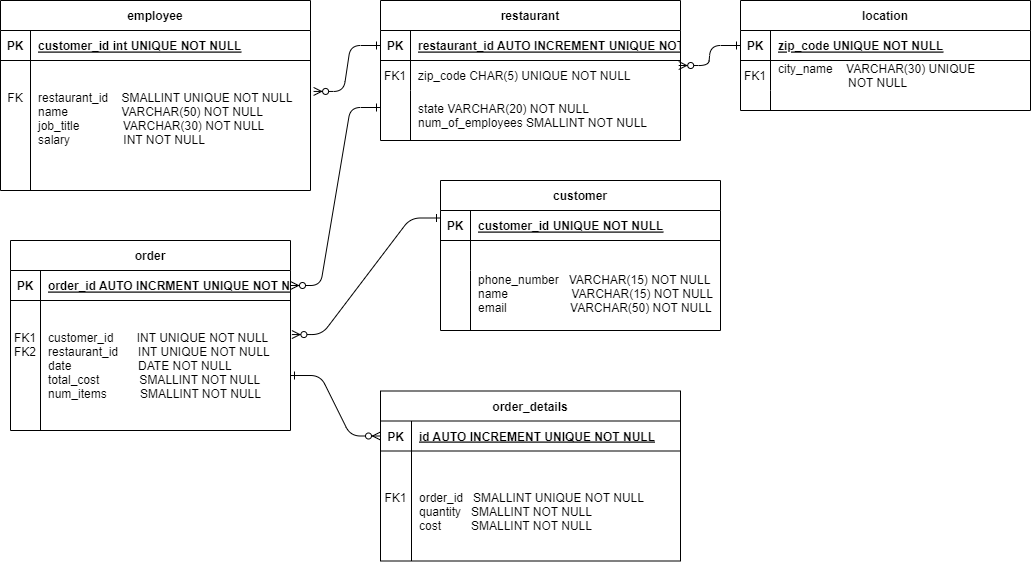

The diagram above was exported from draw.io. Its source (the exported page's mxGraphModel, read from the mxfile embedded in the PNG):
<mxGraphModel dx="1133" dy="1028" grid="1" gridSize="10" guides="1" tooltips="1" connect="1" arrows="1" fold="1" page="1" pageScale="1" pageWidth="1100" pageHeight="850" math="0" shadow="0" extFonts="Permanent Marker^https://fonts.googleapis.com/css?family=Permanent+Marker">
  <root>
    <mxCell id="0" />
    <mxCell id="1" parent="0" />
    <mxCell id="C-vyLk0tnHw3VtMMgP7b-2" value="restaurant" style="shape=table;startSize=30;container=1;collapsible=1;childLayout=tableLayout;fixedRows=1;rowLines=0;fontStyle=1;align=center;resizeLast=1;" parent="1" vertex="1">
      <mxGeometry x="400" y="70" width="300" height="140" as="geometry" />
    </mxCell>
    <mxCell id="C-vyLk0tnHw3VtMMgP7b-3" value="" style="shape=partialRectangle;collapsible=0;dropTarget=0;pointerEvents=0;fillColor=none;points=[[0,0.5],[1,0.5]];portConstraint=eastwest;top=0;left=0;right=0;bottom=1;" parent="C-vyLk0tnHw3VtMMgP7b-2" vertex="1">
      <mxGeometry y="30" width="300" height="30" as="geometry" />
    </mxCell>
    <mxCell id="C-vyLk0tnHw3VtMMgP7b-4" value="PK" style="shape=partialRectangle;overflow=hidden;connectable=0;fillColor=none;top=0;left=0;bottom=0;right=0;fontStyle=1;" parent="C-vyLk0tnHw3VtMMgP7b-3" vertex="1">
      <mxGeometry width="30" height="30" as="geometry">
        <mxRectangle width="30" height="30" as="alternateBounds" />
      </mxGeometry>
    </mxCell>
    <mxCell id="C-vyLk0tnHw3VtMMgP7b-5" value="restaurant_id AUTO INCREMENT UNIQUE NOT NULL" style="shape=partialRectangle;overflow=hidden;connectable=0;fillColor=none;top=0;left=0;bottom=0;right=0;align=left;spacingLeft=6;fontStyle=5;" parent="C-vyLk0tnHw3VtMMgP7b-3" vertex="1">
      <mxGeometry x="30" width="270" height="30" as="geometry">
        <mxRectangle width="270" height="30" as="alternateBounds" />
      </mxGeometry>
    </mxCell>
    <mxCell id="C-vyLk0tnHw3VtMMgP7b-6" value="" style="shape=partialRectangle;collapsible=0;dropTarget=0;pointerEvents=0;fillColor=none;points=[[0,0.5],[1,0.5]];portConstraint=eastwest;top=0;left=0;right=0;bottom=0;" parent="C-vyLk0tnHw3VtMMgP7b-2" vertex="1">
      <mxGeometry y="60" width="300" height="30" as="geometry" />
    </mxCell>
    <mxCell id="C-vyLk0tnHw3VtMMgP7b-7" value="FK1" style="shape=partialRectangle;overflow=hidden;connectable=0;fillColor=none;top=0;left=0;bottom=0;right=0;" parent="C-vyLk0tnHw3VtMMgP7b-6" vertex="1">
      <mxGeometry width="30" height="30" as="geometry">
        <mxRectangle width="30" height="30" as="alternateBounds" />
      </mxGeometry>
    </mxCell>
    <mxCell id="C-vyLk0tnHw3VtMMgP7b-8" value="zip_code CHAR(5) UNIQUE NOT NULL" style="shape=partialRectangle;overflow=hidden;connectable=0;fillColor=none;top=0;left=0;bottom=0;right=0;align=left;spacingLeft=6;" parent="C-vyLk0tnHw3VtMMgP7b-6" vertex="1">
      <mxGeometry x="30" width="270" height="30" as="geometry">
        <mxRectangle width="270" height="30" as="alternateBounds" />
      </mxGeometry>
    </mxCell>
    <mxCell id="C-vyLk0tnHw3VtMMgP7b-9" value="" style="shape=partialRectangle;collapsible=0;dropTarget=0;pointerEvents=0;fillColor=none;points=[[0,0.5],[1,0.5]];portConstraint=eastwest;top=0;left=0;right=0;bottom=0;" parent="C-vyLk0tnHw3VtMMgP7b-2" vertex="1">
      <mxGeometry y="90" width="300" height="50" as="geometry" />
    </mxCell>
    <mxCell id="C-vyLk0tnHw3VtMMgP7b-10" value="" style="shape=partialRectangle;overflow=hidden;connectable=0;fillColor=none;top=0;left=0;bottom=0;right=0;" parent="C-vyLk0tnHw3VtMMgP7b-9" vertex="1">
      <mxGeometry width="30" height="50" as="geometry">
        <mxRectangle width="30" height="50" as="alternateBounds" />
      </mxGeometry>
    </mxCell>
    <mxCell id="C-vyLk0tnHw3VtMMgP7b-11" value="state VARCHAR(20) NOT NULL&#10;num_of_employees SMALLINT NOT NULL" style="shape=partialRectangle;overflow=hidden;connectable=0;fillColor=none;top=0;left=0;bottom=0;right=0;align=left;spacingLeft=6;" parent="C-vyLk0tnHw3VtMMgP7b-9" vertex="1">
      <mxGeometry x="30" width="270" height="50" as="geometry">
        <mxRectangle width="270" height="50" as="alternateBounds" />
      </mxGeometry>
    </mxCell>
    <mxCell id="C-vyLk0tnHw3VtMMgP7b-13" value="customer" style="shape=table;startSize=30;container=1;collapsible=1;childLayout=tableLayout;fixedRows=1;rowLines=0;fontStyle=1;align=center;resizeLast=1;" parent="1" vertex="1">
      <mxGeometry x="460" y="250" width="280" height="150" as="geometry" />
    </mxCell>
    <mxCell id="C-vyLk0tnHw3VtMMgP7b-14" value="" style="shape=partialRectangle;collapsible=0;dropTarget=0;pointerEvents=0;fillColor=none;points=[[0,0.5],[1,0.5]];portConstraint=eastwest;top=0;left=0;right=0;bottom=1;" parent="C-vyLk0tnHw3VtMMgP7b-13" vertex="1">
      <mxGeometry y="30" width="280" height="30" as="geometry" />
    </mxCell>
    <mxCell id="C-vyLk0tnHw3VtMMgP7b-15" value="PK" style="shape=partialRectangle;overflow=hidden;connectable=0;fillColor=none;top=0;left=0;bottom=0;right=0;fontStyle=1;" parent="C-vyLk0tnHw3VtMMgP7b-14" vertex="1">
      <mxGeometry width="30" height="30" as="geometry">
        <mxRectangle width="30" height="30" as="alternateBounds" />
      </mxGeometry>
    </mxCell>
    <mxCell id="C-vyLk0tnHw3VtMMgP7b-16" value="customer_id UNIQUE NOT NULL" style="shape=partialRectangle;overflow=hidden;connectable=0;fillColor=none;top=0;left=0;bottom=0;right=0;align=left;spacingLeft=6;fontStyle=5;" parent="C-vyLk0tnHw3VtMMgP7b-14" vertex="1">
      <mxGeometry x="30" width="250" height="30" as="geometry">
        <mxRectangle width="250" height="30" as="alternateBounds" />
      </mxGeometry>
    </mxCell>
    <mxCell id="C-vyLk0tnHw3VtMMgP7b-17" value="" style="shape=partialRectangle;collapsible=0;dropTarget=0;pointerEvents=0;fillColor=none;points=[[0,0.5],[1,0.5]];portConstraint=eastwest;top=0;left=0;right=0;bottom=0;" parent="C-vyLk0tnHw3VtMMgP7b-13" vertex="1">
      <mxGeometry y="60" width="280" height="30" as="geometry" />
    </mxCell>
    <mxCell id="C-vyLk0tnHw3VtMMgP7b-18" value="" style="shape=partialRectangle;overflow=hidden;connectable=0;fillColor=none;top=0;left=0;bottom=0;right=0;" parent="C-vyLk0tnHw3VtMMgP7b-17" vertex="1">
      <mxGeometry width="30" height="30" as="geometry">
        <mxRectangle width="30" height="30" as="alternateBounds" />
      </mxGeometry>
    </mxCell>
    <mxCell id="C-vyLk0tnHw3VtMMgP7b-19" value="" style="shape=partialRectangle;overflow=hidden;connectable=0;fillColor=none;top=0;left=0;bottom=0;right=0;align=left;spacingLeft=6;" parent="C-vyLk0tnHw3VtMMgP7b-17" vertex="1">
      <mxGeometry x="30" width="250" height="30" as="geometry">
        <mxRectangle width="250" height="30" as="alternateBounds" />
      </mxGeometry>
    </mxCell>
    <mxCell id="C-vyLk0tnHw3VtMMgP7b-20" value="" style="shape=partialRectangle;collapsible=0;dropTarget=0;pointerEvents=0;fillColor=none;points=[[0,0.5],[1,0.5]];portConstraint=eastwest;top=0;left=0;right=0;bottom=0;" parent="C-vyLk0tnHw3VtMMgP7b-13" vertex="1">
      <mxGeometry y="90" width="280" height="60" as="geometry" />
    </mxCell>
    <mxCell id="C-vyLk0tnHw3VtMMgP7b-21" value="" style="shape=partialRectangle;overflow=hidden;connectable=0;fillColor=none;top=0;left=0;bottom=0;right=0;" parent="C-vyLk0tnHw3VtMMgP7b-20" vertex="1">
      <mxGeometry width="30" height="60" as="geometry">
        <mxRectangle width="30" height="60" as="alternateBounds" />
      </mxGeometry>
    </mxCell>
    <mxCell id="C-vyLk0tnHw3VtMMgP7b-22" value="phone_number   VARCHAR(15) NOT NULL &#10;name                   VARCHAR(15) NOT NULL&#10;email                   VARCHAR(50) NOT NULL&#10;" style="shape=partialRectangle;overflow=hidden;connectable=0;fillColor=none;top=0;left=0;bottom=0;right=0;align=left;spacingLeft=6;" parent="C-vyLk0tnHw3VtMMgP7b-20" vertex="1">
      <mxGeometry x="30" width="250" height="60" as="geometry">
        <mxRectangle width="250" height="60" as="alternateBounds" />
      </mxGeometry>
    </mxCell>
    <mxCell id="C-vyLk0tnHw3VtMMgP7b-23" value="employee" style="shape=table;startSize=30;container=1;collapsible=1;childLayout=tableLayout;fixedRows=1;rowLines=0;fontStyle=1;align=center;resizeLast=1;" parent="1" vertex="1">
      <mxGeometry x="20" y="70" width="310" height="190" as="geometry" />
    </mxCell>
    <mxCell id="C-vyLk0tnHw3VtMMgP7b-24" value="" style="shape=partialRectangle;collapsible=0;dropTarget=0;pointerEvents=0;fillColor=none;points=[[0,0.5],[1,0.5]];portConstraint=eastwest;top=0;left=0;right=0;bottom=1;" parent="C-vyLk0tnHw3VtMMgP7b-23" vertex="1">
      <mxGeometry y="30" width="310" height="30" as="geometry" />
    </mxCell>
    <mxCell id="C-vyLk0tnHw3VtMMgP7b-25" value="PK" style="shape=partialRectangle;overflow=hidden;connectable=0;fillColor=none;top=0;left=0;bottom=0;right=0;fontStyle=1;" parent="C-vyLk0tnHw3VtMMgP7b-24" vertex="1">
      <mxGeometry width="30" height="30" as="geometry">
        <mxRectangle width="30" height="30" as="alternateBounds" />
      </mxGeometry>
    </mxCell>
    <mxCell id="C-vyLk0tnHw3VtMMgP7b-26" value="customer_id int UNIQUE NOT NULL " style="shape=partialRectangle;overflow=hidden;connectable=0;fillColor=none;top=0;left=0;bottom=0;right=0;align=left;spacingLeft=6;fontStyle=5;" parent="C-vyLk0tnHw3VtMMgP7b-24" vertex="1">
      <mxGeometry x="30" width="280" height="30" as="geometry">
        <mxRectangle width="280" height="30" as="alternateBounds" />
      </mxGeometry>
    </mxCell>
    <mxCell id="C-vyLk0tnHw3VtMMgP7b-27" value="" style="shape=partialRectangle;collapsible=0;dropTarget=0;pointerEvents=0;fillColor=none;points=[[0,0.5],[1,0.5]];portConstraint=eastwest;top=0;left=0;right=0;bottom=0;" parent="C-vyLk0tnHw3VtMMgP7b-23" vertex="1">
      <mxGeometry y="60" width="310" height="130" as="geometry" />
    </mxCell>
    <mxCell id="C-vyLk0tnHw3VtMMgP7b-28" value="FK&#10;&#10;&#10;&#10;" style="shape=partialRectangle;overflow=hidden;connectable=0;fillColor=none;top=0;left=0;bottom=0;right=0;" parent="C-vyLk0tnHw3VtMMgP7b-27" vertex="1">
      <mxGeometry width="30" height="130" as="geometry">
        <mxRectangle width="30" height="130" as="alternateBounds" />
      </mxGeometry>
    </mxCell>
    <mxCell id="C-vyLk0tnHw3VtMMgP7b-29" value="restaurant_id    SMALLINT UNIQUE NOT NULL&#10;name                VARCHAR(50) NOT NULL&#10;job_title             VARCHAR(30) NOT NULL&#10;salary                INT NOT NULL&#10; " style="shape=partialRectangle;overflow=hidden;connectable=0;fillColor=none;top=0;left=0;bottom=0;right=0;align=left;spacingLeft=6;" parent="C-vyLk0tnHw3VtMMgP7b-27" vertex="1">
      <mxGeometry x="30" width="280" height="130" as="geometry">
        <mxRectangle width="280" height="130" as="alternateBounds" />
      </mxGeometry>
    </mxCell>
    <mxCell id="aRl6ZMqh-hRykSnPxmyr-2" value="location" style="shape=table;startSize=30;container=1;collapsible=1;childLayout=tableLayout;fixedRows=1;rowLines=0;fontStyle=1;align=center;resizeLast=1;" parent="1" vertex="1">
      <mxGeometry x="760" y="70" width="290" height="110" as="geometry" />
    </mxCell>
    <mxCell id="aRl6ZMqh-hRykSnPxmyr-3" value="" style="shape=partialRectangle;collapsible=0;dropTarget=0;pointerEvents=0;fillColor=none;points=[[0,0.5],[1,0.5]];portConstraint=eastwest;top=0;left=0;right=0;bottom=1;" parent="aRl6ZMqh-hRykSnPxmyr-2" vertex="1">
      <mxGeometry y="30" width="290" height="30" as="geometry" />
    </mxCell>
    <mxCell id="aRl6ZMqh-hRykSnPxmyr-4" value="PK" style="shape=partialRectangle;overflow=hidden;connectable=0;fillColor=none;top=0;left=0;bottom=0;right=0;fontStyle=1;" parent="aRl6ZMqh-hRykSnPxmyr-3" vertex="1">
      <mxGeometry width="30" height="30" as="geometry">
        <mxRectangle width="30" height="30" as="alternateBounds" />
      </mxGeometry>
    </mxCell>
    <mxCell id="aRl6ZMqh-hRykSnPxmyr-5" value="zip_code UNIQUE NOT NULL" style="shape=partialRectangle;overflow=hidden;connectable=0;fillColor=none;top=0;left=0;bottom=0;right=0;align=left;spacingLeft=6;fontStyle=5;" parent="aRl6ZMqh-hRykSnPxmyr-3" vertex="1">
      <mxGeometry x="30" width="260" height="30" as="geometry">
        <mxRectangle width="260" height="30" as="alternateBounds" />
      </mxGeometry>
    </mxCell>
    <mxCell id="aRl6ZMqh-hRykSnPxmyr-6" value="" style="shape=partialRectangle;collapsible=0;dropTarget=0;pointerEvents=0;fillColor=none;points=[[0,0.5],[1,0.5]];portConstraint=eastwest;top=0;left=0;right=0;bottom=0;" parent="aRl6ZMqh-hRykSnPxmyr-2" vertex="1">
      <mxGeometry y="60" width="290" height="30" as="geometry" />
    </mxCell>
    <mxCell id="aRl6ZMqh-hRykSnPxmyr-7" value="FK1" style="shape=partialRectangle;overflow=hidden;connectable=0;fillColor=none;top=0;left=0;bottom=0;right=0;" parent="aRl6ZMqh-hRykSnPxmyr-6" vertex="1">
      <mxGeometry width="30" height="30" as="geometry">
        <mxRectangle width="30" height="30" as="alternateBounds" />
      </mxGeometry>
    </mxCell>
    <mxCell id="aRl6ZMqh-hRykSnPxmyr-8" value="city_name    VARCHAR(30) UNIQUE&#10;                     NOT NULL" style="shape=partialRectangle;overflow=hidden;connectable=0;fillColor=none;top=0;left=0;bottom=0;right=0;align=left;spacingLeft=6;" parent="aRl6ZMqh-hRykSnPxmyr-6" vertex="1">
      <mxGeometry x="30" width="260" height="30" as="geometry">
        <mxRectangle width="260" height="30" as="alternateBounds" />
      </mxGeometry>
    </mxCell>
    <mxCell id="aRl6ZMqh-hRykSnPxmyr-9" value="" style="shape=partialRectangle;collapsible=0;dropTarget=0;pointerEvents=0;fillColor=none;points=[[0,0.5],[1,0.5]];portConstraint=eastwest;top=0;left=0;right=0;bottom=0;" parent="aRl6ZMqh-hRykSnPxmyr-2" vertex="1">
      <mxGeometry y="90" width="290" height="20" as="geometry" />
    </mxCell>
    <mxCell id="aRl6ZMqh-hRykSnPxmyr-10" value="" style="shape=partialRectangle;overflow=hidden;connectable=0;fillColor=none;top=0;left=0;bottom=0;right=0;" parent="aRl6ZMqh-hRykSnPxmyr-9" vertex="1">
      <mxGeometry width="30" height="20" as="geometry">
        <mxRectangle width="30" height="20" as="alternateBounds" />
      </mxGeometry>
    </mxCell>
    <mxCell id="aRl6ZMqh-hRykSnPxmyr-11" value="" style="shape=partialRectangle;overflow=hidden;connectable=0;fillColor=none;top=0;left=0;bottom=0;right=0;align=left;spacingLeft=6;" parent="aRl6ZMqh-hRykSnPxmyr-9" vertex="1">
      <mxGeometry x="30" width="260" height="20" as="geometry">
        <mxRectangle width="260" height="20" as="alternateBounds" />
      </mxGeometry>
    </mxCell>
    <mxCell id="aRl6ZMqh-hRykSnPxmyr-15" value="" style="edgeStyle=entityRelationEdgeStyle;endArrow=ERzeroToMany;startArrow=ERone;endFill=1;startFill=0;entryX=0.994;entryY=0.167;entryDx=0;entryDy=0;entryPerimeter=0;exitX=0;exitY=0.5;exitDx=0;exitDy=0;" parent="1" source="aRl6ZMqh-hRykSnPxmyr-3" target="C-vyLk0tnHw3VtMMgP7b-6" edge="1">
      <mxGeometry width="100" height="100" relative="1" as="geometry">
        <mxPoint x="540" y="100" as="sourcePoint" />
        <mxPoint x="675" y="240" as="targetPoint" />
      </mxGeometry>
    </mxCell>
    <mxCell id="aRl6ZMqh-hRykSnPxmyr-18" value="order" style="shape=table;startSize=30;container=1;collapsible=1;childLayout=tableLayout;fixedRows=1;rowLines=0;fontStyle=1;align=center;resizeLast=1;" parent="1" vertex="1">
      <mxGeometry x="30" y="310" width="280" height="190" as="geometry" />
    </mxCell>
    <mxCell id="aRl6ZMqh-hRykSnPxmyr-19" value="" style="shape=partialRectangle;collapsible=0;dropTarget=0;pointerEvents=0;fillColor=none;points=[[0,0.5],[1,0.5]];portConstraint=eastwest;top=0;left=0;right=0;bottom=1;" parent="aRl6ZMqh-hRykSnPxmyr-18" vertex="1">
      <mxGeometry y="30" width="280" height="30" as="geometry" />
    </mxCell>
    <mxCell id="aRl6ZMqh-hRykSnPxmyr-20" value="PK" style="shape=partialRectangle;overflow=hidden;connectable=0;fillColor=none;top=0;left=0;bottom=0;right=0;fontStyle=1;" parent="aRl6ZMqh-hRykSnPxmyr-19" vertex="1">
      <mxGeometry width="30" height="30" as="geometry">
        <mxRectangle width="30" height="30" as="alternateBounds" />
      </mxGeometry>
    </mxCell>
    <mxCell id="aRl6ZMqh-hRykSnPxmyr-21" value="order_id AUTO INCRMENT UNIQUE NOT NULL" style="shape=partialRectangle;overflow=hidden;connectable=0;fillColor=none;top=0;left=0;bottom=0;right=0;align=left;spacingLeft=6;fontStyle=5;" parent="aRl6ZMqh-hRykSnPxmyr-19" vertex="1">
      <mxGeometry x="30" width="250" height="30" as="geometry">
        <mxRectangle width="250" height="30" as="alternateBounds" />
      </mxGeometry>
    </mxCell>
    <mxCell id="aRl6ZMqh-hRykSnPxmyr-22" value="" style="shape=partialRectangle;collapsible=0;dropTarget=0;pointerEvents=0;fillColor=none;points=[[0,0.5],[1,0.5]];portConstraint=eastwest;top=0;left=0;right=0;bottom=0;" parent="aRl6ZMqh-hRykSnPxmyr-18" vertex="1">
      <mxGeometry y="60" width="280" height="130" as="geometry" />
    </mxCell>
    <mxCell id="aRl6ZMqh-hRykSnPxmyr-23" value="FK1&#10;FK2&#10;&#10;&#10;" style="shape=partialRectangle;overflow=hidden;connectable=0;fillColor=none;top=0;left=0;bottom=0;right=0;" parent="aRl6ZMqh-hRykSnPxmyr-22" vertex="1">
      <mxGeometry width="30" height="130" as="geometry">
        <mxRectangle width="30" height="130" as="alternateBounds" />
      </mxGeometry>
    </mxCell>
    <mxCell id="aRl6ZMqh-hRykSnPxmyr-24" value="customer_id       INT UNIQUE NOT NULL&#10;restaurant_id      INT UNIQUE NOT NULL&#10;date                    DATE NOT NULL&#10;total_cost            SMALLINT NOT NULL&#10;num_items          SMALLINT NOT NULL" style="shape=partialRectangle;overflow=hidden;connectable=0;fillColor=none;top=0;left=0;bottom=0;right=0;align=left;spacingLeft=6;" parent="aRl6ZMqh-hRykSnPxmyr-22" vertex="1">
      <mxGeometry x="30" width="250" height="130" as="geometry">
        <mxRectangle width="250" height="130" as="alternateBounds" />
      </mxGeometry>
    </mxCell>
    <mxCell id="aRl6ZMqh-hRykSnPxmyr-25" value="" style="edgeStyle=entityRelationEdgeStyle;endArrow=ERzeroToMany;startArrow=ERone;endFill=1;startFill=0;entryX=1;entryY=0.5;entryDx=0;entryDy=0;exitX=0;exitY=0.34;exitDx=0;exitDy=0;exitPerimeter=0;" parent="1" source="C-vyLk0tnHw3VtMMgP7b-9" target="aRl6ZMqh-hRykSnPxmyr-19" edge="1">
      <mxGeometry width="100" height="100" relative="1" as="geometry">
        <mxPoint x="470" y="340" as="sourcePoint" />
        <mxPoint x="329.03999999999996" y="360.01" as="targetPoint" />
      </mxGeometry>
    </mxCell>
    <mxCell id="C-vyLk0tnHw3VtMMgP7b-1" value="" style="edgeStyle=entityRelationEdgeStyle;endArrow=ERzeroToMany;startArrow=ERone;endFill=1;startFill=0;entryX=1.01;entryY=0.238;entryDx=0;entryDy=0;entryPerimeter=0;exitX=0;exitY=0.5;exitDx=0;exitDy=0;" parent="1" source="C-vyLk0tnHw3VtMMgP7b-3" target="C-vyLk0tnHw3VtMMgP7b-27" edge="1">
      <mxGeometry width="100" height="100" relative="1" as="geometry">
        <mxPoint x="340" y="720" as="sourcePoint" />
        <mxPoint x="440" y="620" as="targetPoint" />
      </mxGeometry>
    </mxCell>
    <mxCell id="aRl6ZMqh-hRykSnPxmyr-29" value="" style="edgeStyle=entityRelationEdgeStyle;endArrow=ERzeroToMany;startArrow=ERone;endFill=1;startFill=0;entryX=1.005;entryY=0.262;entryDx=0;entryDy=0;exitX=0;exitY=0.25;exitDx=0;exitDy=0;entryPerimeter=0;" parent="1" source="C-vyLk0tnHw3VtMMgP7b-13" target="aRl6ZMqh-hRykSnPxmyr-22" edge="1">
      <mxGeometry width="100" height="100" relative="1" as="geometry">
        <mxPoint x="300" y="187" as="sourcePoint" />
        <mxPoint x="230" y="350" as="targetPoint" />
      </mxGeometry>
    </mxCell>
    <mxCell id="aRl6ZMqh-hRykSnPxmyr-31" value="order_details" style="shape=table;startSize=30;container=1;collapsible=1;childLayout=tableLayout;fixedRows=1;rowLines=0;fontStyle=1;align=center;resizeLast=1;" parent="1" vertex="1">
      <mxGeometry x="400" y="460.5" width="300" height="170" as="geometry" />
    </mxCell>
    <mxCell id="aRl6ZMqh-hRykSnPxmyr-32" value="" style="shape=partialRectangle;collapsible=0;dropTarget=0;pointerEvents=0;fillColor=none;points=[[0,0.5],[1,0.5]];portConstraint=eastwest;top=0;left=0;right=0;bottom=1;" parent="aRl6ZMqh-hRykSnPxmyr-31" vertex="1">
      <mxGeometry y="30" width="300" height="30" as="geometry" />
    </mxCell>
    <mxCell id="aRl6ZMqh-hRykSnPxmyr-33" value="PK" style="shape=partialRectangle;overflow=hidden;connectable=0;fillColor=none;top=0;left=0;bottom=0;right=0;fontStyle=1;" parent="aRl6ZMqh-hRykSnPxmyr-32" vertex="1">
      <mxGeometry width="31" height="30" as="geometry">
        <mxRectangle width="31" height="30" as="alternateBounds" />
      </mxGeometry>
    </mxCell>
    <mxCell id="aRl6ZMqh-hRykSnPxmyr-34" value="id AUTO INCREMENT UNIQUE NOT NULL" style="shape=partialRectangle;overflow=hidden;connectable=0;fillColor=none;top=0;left=0;bottom=0;right=0;align=left;spacingLeft=6;fontStyle=5;" parent="aRl6ZMqh-hRykSnPxmyr-32" vertex="1">
      <mxGeometry x="31" width="269" height="30" as="geometry">
        <mxRectangle width="269" height="30" as="alternateBounds" />
      </mxGeometry>
    </mxCell>
    <mxCell id="aRl6ZMqh-hRykSnPxmyr-35" value="" style="shape=partialRectangle;collapsible=0;dropTarget=0;pointerEvents=0;fillColor=none;points=[[0,0.5],[1,0.5]];portConstraint=eastwest;top=0;left=0;right=0;bottom=0;" parent="aRl6ZMqh-hRykSnPxmyr-31" vertex="1">
      <mxGeometry y="60" width="300" height="25" as="geometry" />
    </mxCell>
    <mxCell id="aRl6ZMqh-hRykSnPxmyr-36" value="" style="shape=partialRectangle;overflow=hidden;connectable=0;fillColor=none;top=0;left=0;bottom=0;right=0;" parent="aRl6ZMqh-hRykSnPxmyr-35" vertex="1">
      <mxGeometry width="31" height="25" as="geometry">
        <mxRectangle width="31" height="25" as="alternateBounds" />
      </mxGeometry>
    </mxCell>
    <mxCell id="aRl6ZMqh-hRykSnPxmyr-37" value="" style="shape=partialRectangle;overflow=hidden;connectable=0;fillColor=none;top=0;left=0;bottom=0;right=0;align=left;spacingLeft=6;" parent="aRl6ZMqh-hRykSnPxmyr-35" vertex="1">
      <mxGeometry x="31" width="269" height="25" as="geometry">
        <mxRectangle width="269" height="25" as="alternateBounds" />
      </mxGeometry>
    </mxCell>
    <mxCell id="aRl6ZMqh-hRykSnPxmyr-38" value="" style="shape=partialRectangle;collapsible=0;dropTarget=0;pointerEvents=0;fillColor=none;points=[[0,0.5],[1,0.5]];portConstraint=eastwest;top=0;left=0;right=0;bottom=0;" parent="aRl6ZMqh-hRykSnPxmyr-31" vertex="1">
      <mxGeometry y="85" width="300" height="85" as="geometry" />
    </mxCell>
    <mxCell id="aRl6ZMqh-hRykSnPxmyr-39" value="FK1&#10;&#10;&#10;" style="shape=partialRectangle;overflow=hidden;connectable=0;fillColor=none;top=0;left=0;bottom=0;right=0;" parent="aRl6ZMqh-hRykSnPxmyr-38" vertex="1">
      <mxGeometry width="31" height="85" as="geometry">
        <mxRectangle width="31" height="85" as="alternateBounds" />
      </mxGeometry>
    </mxCell>
    <mxCell id="aRl6ZMqh-hRykSnPxmyr-40" value="order_id   SMALLINT UNIQUE NOT NULL&#10;quantity   SMALLINT NOT NULL&#10;cost         SMALLINT NOT NULL&#10;" style="shape=partialRectangle;overflow=hidden;connectable=0;fillColor=none;top=0;left=0;bottom=0;right=0;align=left;spacingLeft=6;" parent="aRl6ZMqh-hRykSnPxmyr-38" vertex="1">
      <mxGeometry x="31" width="269" height="85" as="geometry">
        <mxRectangle width="269" height="85" as="alternateBounds" />
      </mxGeometry>
    </mxCell>
    <mxCell id="aRl6ZMqh-hRykSnPxmyr-41" value="" style="edgeStyle=entityRelationEdgeStyle;endArrow=ERzeroToMany;startArrow=ERone;endFill=1;startFill=0;entryX=0;entryY=0.5;entryDx=0;entryDy=0;exitX=1;exitY=0.577;exitDx=0;exitDy=0;exitPerimeter=0;" parent="1" source="aRl6ZMqh-hRykSnPxmyr-22" target="aRl6ZMqh-hRykSnPxmyr-32" edge="1">
      <mxGeometry width="100" height="100" relative="1" as="geometry">
        <mxPoint x="180" y="560" as="sourcePoint" />
        <mxPoint x="180" y="575.56" as="targetPoint" />
      </mxGeometry>
    </mxCell>
  </root>
</mxGraphModel>